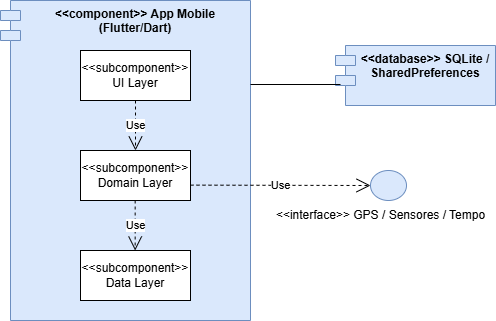

The diagram above was exported from draw.io. Its source (the exported page's mxGraphModel, read from the mxfile embedded in the PNG):
<mxGraphModel dx="1455" dy="780" grid="1" gridSize="10" guides="1" tooltips="1" connect="1" arrows="1" fold="1" page="1" pageScale="1" pageWidth="827" pageHeight="1169" math="0" shadow="0">
  <root>
    <mxCell id="0" />
    <mxCell id="1" parent="0" />
    <mxCell id="kxHX8922HWkepDbfaPqL-312" value="&lt;b&gt;&amp;lt;&amp;lt;component&amp;gt;&amp;gt; App Mobile (Flutter/Dart)&lt;/b&gt;" style="shape=module;align=left;spacingLeft=20;align=center;verticalAlign=top;whiteSpace=wrap;html=1;fillColor=#dae8fc;strokeColor=#6c8ebf;" vertex="1" parent="1">
      <mxGeometry x="60" y="890" width="250" height="320" as="geometry" />
    </mxCell>
    <mxCell id="kxHX8922HWkepDbfaPqL-313" value="&amp;lt;&amp;lt;subcomponent&amp;gt;&amp;gt; UI Layer" style="html=1;whiteSpace=wrap;" vertex="1" parent="1">
      <mxGeometry x="140" y="940" width="110" height="50" as="geometry" />
    </mxCell>
    <mxCell id="kxHX8922HWkepDbfaPqL-314" value="&amp;lt;&amp;lt;subcomponent&amp;gt;&amp;gt; Domain Layer" style="html=1;whiteSpace=wrap;" vertex="1" parent="1">
      <mxGeometry x="140" y="1040" width="110" height="50" as="geometry" />
    </mxCell>
    <mxCell id="kxHX8922HWkepDbfaPqL-315" value="&amp;lt;&amp;lt;subcomponent&amp;gt;&amp;gt; Data Layer" style="html=1;whiteSpace=wrap;" vertex="1" parent="1">
      <mxGeometry x="140" y="1140" width="110" height="50" as="geometry" />
    </mxCell>
    <mxCell id="kxHX8922HWkepDbfaPqL-316" value="&lt;b&gt;&amp;lt;&amp;lt;database&amp;gt;&amp;gt; SQLite / SharedPreferences&lt;/b&gt;" style="shape=module;align=left;spacingLeft=20;align=center;verticalAlign=top;whiteSpace=wrap;html=1;fillColor=#dae8fc;strokeColor=#6c8ebf;" vertex="1" parent="1">
      <mxGeometry x="395" y="935" width="160" height="60" as="geometry" />
    </mxCell>
    <mxCell id="kxHX8922HWkepDbfaPqL-318" value="" style="verticalLabelPosition=bottom;verticalAlign=top;html=1;shape=mxgraph.flowchart.on-page_reference;fillColor=#dae8fc;strokeColor=#6c8ebf;" vertex="1" parent="1">
      <mxGeometry x="430" y="1060" width="36" height="30" as="geometry" />
    </mxCell>
    <mxCell id="kxHX8922HWkepDbfaPqL-319" value="&amp;lt;&amp;lt;interface&amp;gt;&amp;gt; GPS / Sensores / Tempo" style="text;html=1;align=center;verticalAlign=middle;resizable=0;points=[];autosize=1;strokeColor=none;fillColor=none;" vertex="1" parent="1">
      <mxGeometry x="325" y="1090" width="230" height="30" as="geometry" />
    </mxCell>
    <mxCell id="kxHX8922HWkepDbfaPqL-320" value="Use" style="endArrow=open;endSize=12;dashed=1;html=1;rounded=0;exitX=0.5;exitY=1;exitDx=0;exitDy=0;" edge="1" parent="1" source="kxHX8922HWkepDbfaPqL-313" target="kxHX8922HWkepDbfaPqL-314">
      <mxGeometry width="160" relative="1" as="geometry">
        <mxPoint x="180" y="1030" as="sourcePoint" />
        <mxPoint x="340" y="1030" as="targetPoint" />
      </mxGeometry>
    </mxCell>
    <mxCell id="kxHX8922HWkepDbfaPqL-321" value="Use" style="endArrow=open;endSize=12;dashed=1;html=1;rounded=0;exitX=0.5;exitY=1;exitDx=0;exitDy=0;" edge="1" parent="1">
      <mxGeometry width="160" relative="1" as="geometry">
        <mxPoint x="194.66" y="1090" as="sourcePoint" />
        <mxPoint x="194.66" y="1140" as="targetPoint" />
      </mxGeometry>
    </mxCell>
    <mxCell id="kxHX8922HWkepDbfaPqL-322" value="" style="line;strokeWidth=1;fillColor=none;align=left;verticalAlign=middle;spacingTop=-1;spacingLeft=3;spacingRight=3;rotatable=0;labelPosition=right;points=[];portConstraint=eastwest;strokeColor=inherit;" vertex="1" parent="1">
      <mxGeometry x="310" y="970" width="90" height="8" as="geometry" />
    </mxCell>
    <mxCell id="kxHX8922HWkepDbfaPqL-323" value="Use" style="endArrow=open;endSize=12;dashed=1;html=1;rounded=0;entryX=0;entryY=0.5;entryDx=0;entryDy=0;entryPerimeter=0;" edge="1" parent="1" target="kxHX8922HWkepDbfaPqL-318">
      <mxGeometry width="160" relative="1" as="geometry">
        <mxPoint x="250" y="1074.63" as="sourcePoint" />
        <mxPoint x="410" y="1074.63" as="targetPoint" />
      </mxGeometry>
    </mxCell>
  </root>
</mxGraphModel>